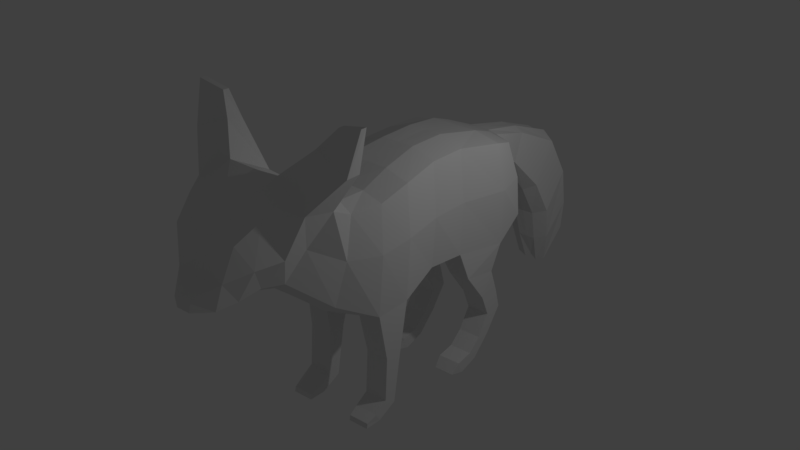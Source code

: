 # Source: FennecFox.blend  (saved by Blender 2.78.0; exported with 4.5.12 LTS)
import bpy
from mathutils import Matrix  # noqa: F401  (used for matrix-valued properties, if any)

bpy.ops.wm.read_factory_settings(use_empty=True)
scene = bpy.context.scene
scene.name = 'Scene'

# ---- collections
col_collection_1 = bpy.data.collections.new('Collection 1'); scene.collection.children.link(col_collection_1)

# ---- world
world_world = bpy.data.worlds.new('World'); scene.world = world_world
world_world.color = (0.05088, 0.05088, 0.05088)
world_world.use_sun_shadow = False
world_world.sun_shadow_jitter_overblur = 0.0
world_world.cycles.sampling_method = 'MANUAL'

# ---- cameras
cam_camera = bpy.data.cameras.new('Camera')
cam_camera.clip_end = 100.0
cam_camera.lens = 35.0
cam_camera.sensor_width = 32.0
cam_camera.sensor_height = 18.0
cam_camera.ortho_scale = 7.314
cam_camera.dof.focus_distance = 0.0
cam_camera.dof.aperture_fstop = 128.0

# ---- lights
light_lamp = bpy.data.lights.new('Lamp', 'POINT')
light_lamp.transmission_factor = 0.0
light_lamp.cutoff_distance = 30.0
light_lamp.energy = 100.0
light_lamp.shadow_buffer_clip_start = 1.001
light_lamp.shadow_soft_size = 0.1
light_lamp.shadow_maximum_resolution = 0.006
light_lamp.use_absolute_resolution = True

# ---- meshes
me_cube_001 = bpy.data.meshes.new('Cube.001')
me_cube_001.from_pydata([(0.3328, -0.7436, 1.924), (0.3666, -0.7236, 4.092), (0.3247, 0.6546, 2.111), (0.2975, 0.631, 4.167), (0.0, 0.6794, 2.136), (0.0, 0.6415, 4.16), (0.0, -3.813, 4.182), (0.2784, -0.01896, 2.131), (0.288, -0.01896, 4.177), (0.0, -2.928, 4.735), (0.0, -0.723, 2.0), (0.0, -0.7143, 4.088), (0.0, -0.02528, 4.174), (0.0, -0.02528, 2.126), (0.3127, -2.022, 2.265), (0.0, -3.289, 3.115), (0.4207, 2.077, 2.338), (0.3785, 1.598, 1.954), (0.4161, 1.385, 4.023), (0.0, 1.573, 2.031), (0.0, 1.364, 4.024), (0.0, -3.995, 3.565), (0.3456, -1.331, 1.876), (0.4064, 1.765, 3.88), (0.0, 2.09, 2.466), (0.0, 1.76, 3.882), (0.0, 2.927, 3.551), (0.1413, 2.926, 3.555), (0.415, -1.28, 3.949), (0.4335, -2.947, 4.754), (0.0, -1.343, 1.968), (0.0, -1.279, 3.956), (0.2366, -2.888, 3.008), (0.421, -1.791, 3.979), (0.1873, -3.287, 3.121), (0.0, -2.036, 2.292), (0.0, -1.788, 4.0), (0.3925, -2.294, 4.39), (0.0, -3.428, 4.633), (0.0, -2.859, 2.964), (0.0, -2.29, 4.347), (0.7842, -0.7436, 2.037), (0.7714, -0.7236, 3.968), (0.7268, 0.6546, 2.204), (0.6996, 0.631, 4.033), (0.7616, 0.6595, 3.13), (0.6861, -0.01896, 2.253), (0.6901, -0.01896, 4.043), (0.8334, -0.7258, 3.094), (0.5077, -2.013, 2.387), (0.7521, -0.01896, 3.129), (0.8561, 2.064, 2.433), (0.8438, 1.598, 2.07), (0.8419, 1.414, 3.905), (0.9039, 1.565, 3.058), (0.7416, -1.327, 1.994), (0.7795, 1.802, 3.781), (0.8415, 2.011, 3.119), (0.7596, -1.282, 3.843), (0.8079, -1.309, 3.046), (0.3713, -2.844, 3.097), (0.6713, -1.818, 3.855), (0.6636, -1.917, 3.151), (0.8903, -2.394, 4.185), (0.5657, -2.6, 3.591), (0.3538, -3.263, 3.207), (1.001, -3.032, 4.386), (0.6901, -3.122, 3.68), (0.0, -3.637, 3.086), (0.3647, -3.436, 4.626), (0.08569, -3.638, 3.087), (0.3125, -3.631, 3.156), (0.671, -3.478, 4.393), (0.5846, -3.562, 3.677), (0.0, -3.98, 3.107), (0.1407, -3.981, 3.58), (0.2536, -3.834, 4.168), (0.06338, -3.978, 3.099), (0.2553, -3.978, 3.143), (0.5388, -3.837, 4.137), (0.4085, -3.967, 3.598), (0.1496, -4.292, 3.376), (0.1154, -4.292, 3.22), (0.04363, -4.289, 3.221), (0.06938, -4.291, 3.385), (0.3712, 2.188, 2.849), (0.1818, 2.08, 3.755), (0.0, 2.204, 2.847), (0.0, 2.11, 3.751), (0.222, 2.257, 3.231), (0.0, 2.252, 3.103), (0.6794, 2.156, 2.847), (0.3264, 2.106, 3.702), (0.3801, 2.206, 3.27), (0.1537, 2.706, 2.896), (0.0, 2.708, 2.884), (0.3036, 2.898, 3.476), (0.3036, 2.734, 2.975), (0.0, 3.775, 3.19), (0.1656, 3.802, 3.211), (0.1656, 3.227, 2.246), (0.0, 3.218, 2.252), (0.3975, 3.724, 3.081), (0.3975, 3.305, 2.377), (0.0, 4.18, 2.483), (0.1893, 4.187, 2.48), (0.1893, 3.556, 1.661), (0.0, 3.547, 1.663), (0.4398, 4.109, 2.378), (0.4398, 3.634, 1.763), (0.0, 4.352, 1.768), (0.1614, 4.358, 1.76), (0.1574, 3.702, 1.088), (0.0, 3.703, 1.078), (0.4052, 4.274, 1.683), (0.3789, 3.787, 1.165), (0.0, 4.303, 1.143), (0.1508, 4.328, 1.156), (0.1126, 3.885, 0.5435), (0.0, 3.904, 0.6117), (0.3509, 4.303, 1.143), (0.2755, 3.904, 0.6117), (0.3897, -0.8998, 1.223), (0.3897, -1.21, 1.211), (0.7854, -0.8998, 1.223), (0.7816, -1.21, 1.211), (0.3897, -1.047, 0.3489), (0.3897, -1.253, 0.4742), (0.7854, -1.047, 0.3489), (0.7854, -1.253, 0.4742), (0.3897, -1.394, 0.1887), (0.3897, -1.482, 0.3362), (0.7854, -1.394, 0.1887), (0.7854, -1.482, 0.3362), (0.4117, -1.673, 0.1726), (0.4117, -1.656, 0.2555), (0.7634, -1.673, 0.1726), (0.7634, -1.656, 0.2555), (0.3897, 0.8343, 1.696), (0.3937, 1.445, 1.594), (0.7712, 0.8343, 1.696), (0.7949, 1.445, 1.594), (0.3897, 1.229, 1.171), (0.3897, 1.618, 1.143), (0.7854, 1.229, 1.171), (0.7854, 1.618, 1.143), (0.3897, 1.393, 0.7837), (0.3897, 1.71, 0.8039), (0.7854, 1.393, 0.7837), (0.7854, 1.71, 0.8039), (0.3897, 1.163, 0.4323), (0.3897, 1.412, 0.4032), (0.7854, 1.163, 0.4323), (0.7854, 1.412, 0.4032), (0.3897, 0.9228, 0.23), (0.3897, 1.066, 0.07076), (0.7854, 0.9228, 0.23), (0.7854, 1.066, 0.07076), (0.3897, 0.6164, 0.1837), (0.3897, 0.7155, -0.03416), (0.7854, 0.6164, 0.1837), (0.7854, 0.7155, -0.03416), (0.0, -4.292, 3.22), (0.4117, 0.4687, 0.0268), (0.0, -4.29, 3.381), (0.7634, 0.4687, 0.0268), (0.8133, -2.614, 5.118), (0.8053, -2.344, 5.047), (1.361, -2.393, 4.858), (1.394, -2.668, 4.884), (1.066, -2.435, 5.428), (1.062, -2.337, 5.423), (1.474, -2.375, 5.521), (1.475, -2.475, 5.523)], [], [(23, 18, 53, 56), (7, 2, 43, 46), (13, 7, 0, 10), (8, 12, 11, 1), (3, 5, 12, 8), (4, 2, 7, 13), (1, 11, 31, 28), (3, 8, 47, 44), (0, 41, 124, 122), (25, 23, 86, 88), (0, 7, 46, 41), (5, 3, 18, 20), (29, 66, 169, 166), (33, 37, 63, 61), (17, 16, 51, 52), (2, 4, 19, 17), (16, 24, 87, 85), (57, 51, 91, 93), (17, 19, 24, 16), (20, 18, 23, 25), (32, 60, 65, 34), (28, 33, 61, 58), (10, 0, 22, 30), (43, 2, 138, 140), (33, 36, 40, 37), (32, 14, 49, 60), (28, 31, 36, 33), (30, 22, 14, 35), (64, 63, 66, 67), (60, 64, 67, 65), (35, 14, 32, 39), (18, 3, 44, 53), (44, 45, 54, 53), (50, 47, 42, 48), (41, 48, 59, 55), (46, 50, 48, 41), (43, 45, 50, 46), (45, 44, 47, 50), (54, 52, 51, 57), (53, 54, 57, 56), (45, 43, 52, 54), (55, 59, 62, 49), (59, 58, 61, 62), (48, 42, 58, 59), (62, 61, 63, 64), (49, 62, 64, 60), (14, 22, 55, 49), (8, 1, 42, 47), (51, 16, 85, 91), (1, 28, 58, 42), (65, 67, 73, 71), (67, 66, 72, 73), (34, 65, 71, 70), (66, 29, 69, 72), (37, 40, 9, 29), (39, 32, 34, 15), (68, 70, 77, 74), (69, 38, 6, 76), (71, 73, 80, 78), (73, 72, 79, 80), (29, 9, 38, 69), (15, 34, 70, 68), (77, 78, 82, 83), (76, 75, 80, 79), (75, 76, 6, 21), (72, 69, 76, 79), (70, 71, 78, 77), (78, 80, 81, 82), (74, 77, 83, 162), (85, 89, 93, 91), (88, 86, 27, 26), (87, 90, 89, 85), (89, 90, 95, 94), (56, 57, 93, 92), (23, 56, 92, 86), (96, 97, 103, 102), (97, 94, 100, 103), (93, 89, 94, 97), (92, 93, 97, 96), (86, 92, 96, 27), (102, 103, 109, 108), (103, 100, 106, 109), (94, 95, 101, 100), (26, 27, 99, 98), (27, 96, 102, 99), (108, 109, 115, 114), (109, 106, 112, 115), (100, 101, 107, 106), (98, 99, 105, 104), (99, 102, 108, 105), (114, 115, 121, 120), (115, 112, 118, 121), (106, 107, 113, 112), (104, 105, 111, 110), (105, 108, 114, 111), (119, 116, 117, 118), (118, 117, 120, 121), (112, 113, 119, 118), (110, 111, 117, 116), (111, 114, 120, 117), (124, 125, 129, 128), (41, 55, 125, 124), (22, 0, 122, 123), (55, 22, 123, 125), (127, 126, 130, 131), (122, 124, 128, 126), (123, 122, 126, 127), (125, 123, 127, 129), (131, 130, 134, 135), (129, 127, 131, 133), (128, 129, 133, 132), (126, 128, 132, 130), (135, 134, 136, 137), (133, 131, 135, 137), (132, 133, 137, 136), (130, 132, 136, 134), (139, 141, 145, 143), (17, 52, 141, 139), (52, 43, 140, 141), (2, 17, 139, 138), (142, 143, 147, 146), (138, 139, 143, 142), (141, 140, 144, 145), (140, 138, 142, 144), (149, 148, 152, 153), (145, 144, 148, 149), (144, 142, 146, 148), (143, 145, 149, 147), (151, 153, 157, 155), (148, 146, 150, 152), (147, 149, 153, 151), (146, 147, 151, 150), (157, 156, 160, 161), (150, 151, 155, 154), (153, 152, 156, 157), (152, 150, 154, 156), (80, 75, 84, 81), (156, 154, 158, 160), (155, 157, 161, 159), (154, 155, 159, 158), (162, 83, 84, 164), (159, 161, 165, 163), (84, 83, 82, 81), (75, 21, 164, 84), (160, 158, 163, 165), (159, 163, 158), (161, 160, 165), (169, 168, 172, 173), (66, 63, 168, 169), (63, 37, 167, 168), (37, 29, 166, 167), (172, 171, 170, 173), (166, 169, 173, 170), (167, 166, 170, 171), (168, 167, 171, 172), (87, 24, 90)])
me_cube_001.use_remesh_preserve_volume = False
me_cube_001.use_remesh_preserve_attributes = False
me_cube_001.use_mirror_vertex_groups = False
me_cube_001.update()

# ---- objects
ob_cube = bpy.data.objects.new('Cube', me_cube_001)
ob_lamp = bpy.data.objects.new('Lamp', light_lamp)
ob_camera = bpy.data.objects.new('Camera', cam_camera)

# ---- transforms, parenting, visibility, modifiers, constraints
ob_cube.location = (0.0, 0.0, 0.0)
ob_cube.lineart.crease_threshold = 0.0
_m = ob_cube.modifiers.new('Mirror', 'MIRROR')
_m.use_clip = True
ob_lamp.location = (4.076, 1.005, 5.904)
ob_lamp.rotation_euler = (0.6503, 0.05522, 1.866)
ob_lamp.lock_rotations_4d = False
ob_lamp.empty_display_type = 'ARROWS'
ob_lamp.color = (0.0, 0.0, 0.0, 0.0)
ob_lamp.lineart.crease_threshold = 0.0
ob_camera.location = (7.481, -6.508, 5.344)
ob_camera.rotation_euler = (1.109, 0.0, 0.8149)
ob_camera.lock_rotations_4d = False
ob_camera.empty_display_type = 'ARROWS'
ob_camera.color = (0.0, 0.0, 0.0, 0.0)
ob_camera.display_type = 'WIRE'
ob_camera.lineart.crease_threshold = 0.0

# ---- collection membership
col_collection_1.objects.link(ob_cube)
col_collection_1.objects.link(ob_lamp)
col_collection_1.objects.link(ob_camera)

# ---- scene / render settings (as saved in the file)
scene.camera = ob_cube
scene.frame_start = 1; scene.frame_end = 250; scene.frame_set(1)
scene.render.engine = 'BLENDER_EEVEE_NEXT'
scene.render.resolution_percentage = 50
scene.render.dither_intensity = 0.0
scene.cycles.use_denoising = False
scene.cycles.samples = 128
scene.cycles.sampling_pattern = 'TABULATED_SOBOL'
scene.cycles.light_sampling_threshold = 0.0
scene.cycles.use_adaptive_sampling = False
scene.cycles.use_light_tree = False
scene.cycles.blur_glossy = 0.0
scene.cycles.sample_clamp_indirect = 0.0
scene.view_settings.view_transform = 'Standard'
bpy.context.view_layer.update()

# ---- added for rendering (the .blend has no active camera): camera
cam_auto = bpy.data.cameras.new('AutoCamera')
cam_auto.lens = 50.0
cam_auto.sensor_width = 36.0
cam_auto.clip_end = 1000.0
ob_auto_camera = bpy.data.objects.new('AutoCamera', cam_auto)
scene.collection.objects.link(ob_auto_camera)
ob_auto_camera.location = (9.89647, -11.8429, 10.6615)
ob_auto_camera.rotation_euler = (1.09748, -7.21219e-08, 0.694738)
scene.camera = ob_auto_camera
bpy.context.view_layer.update()
